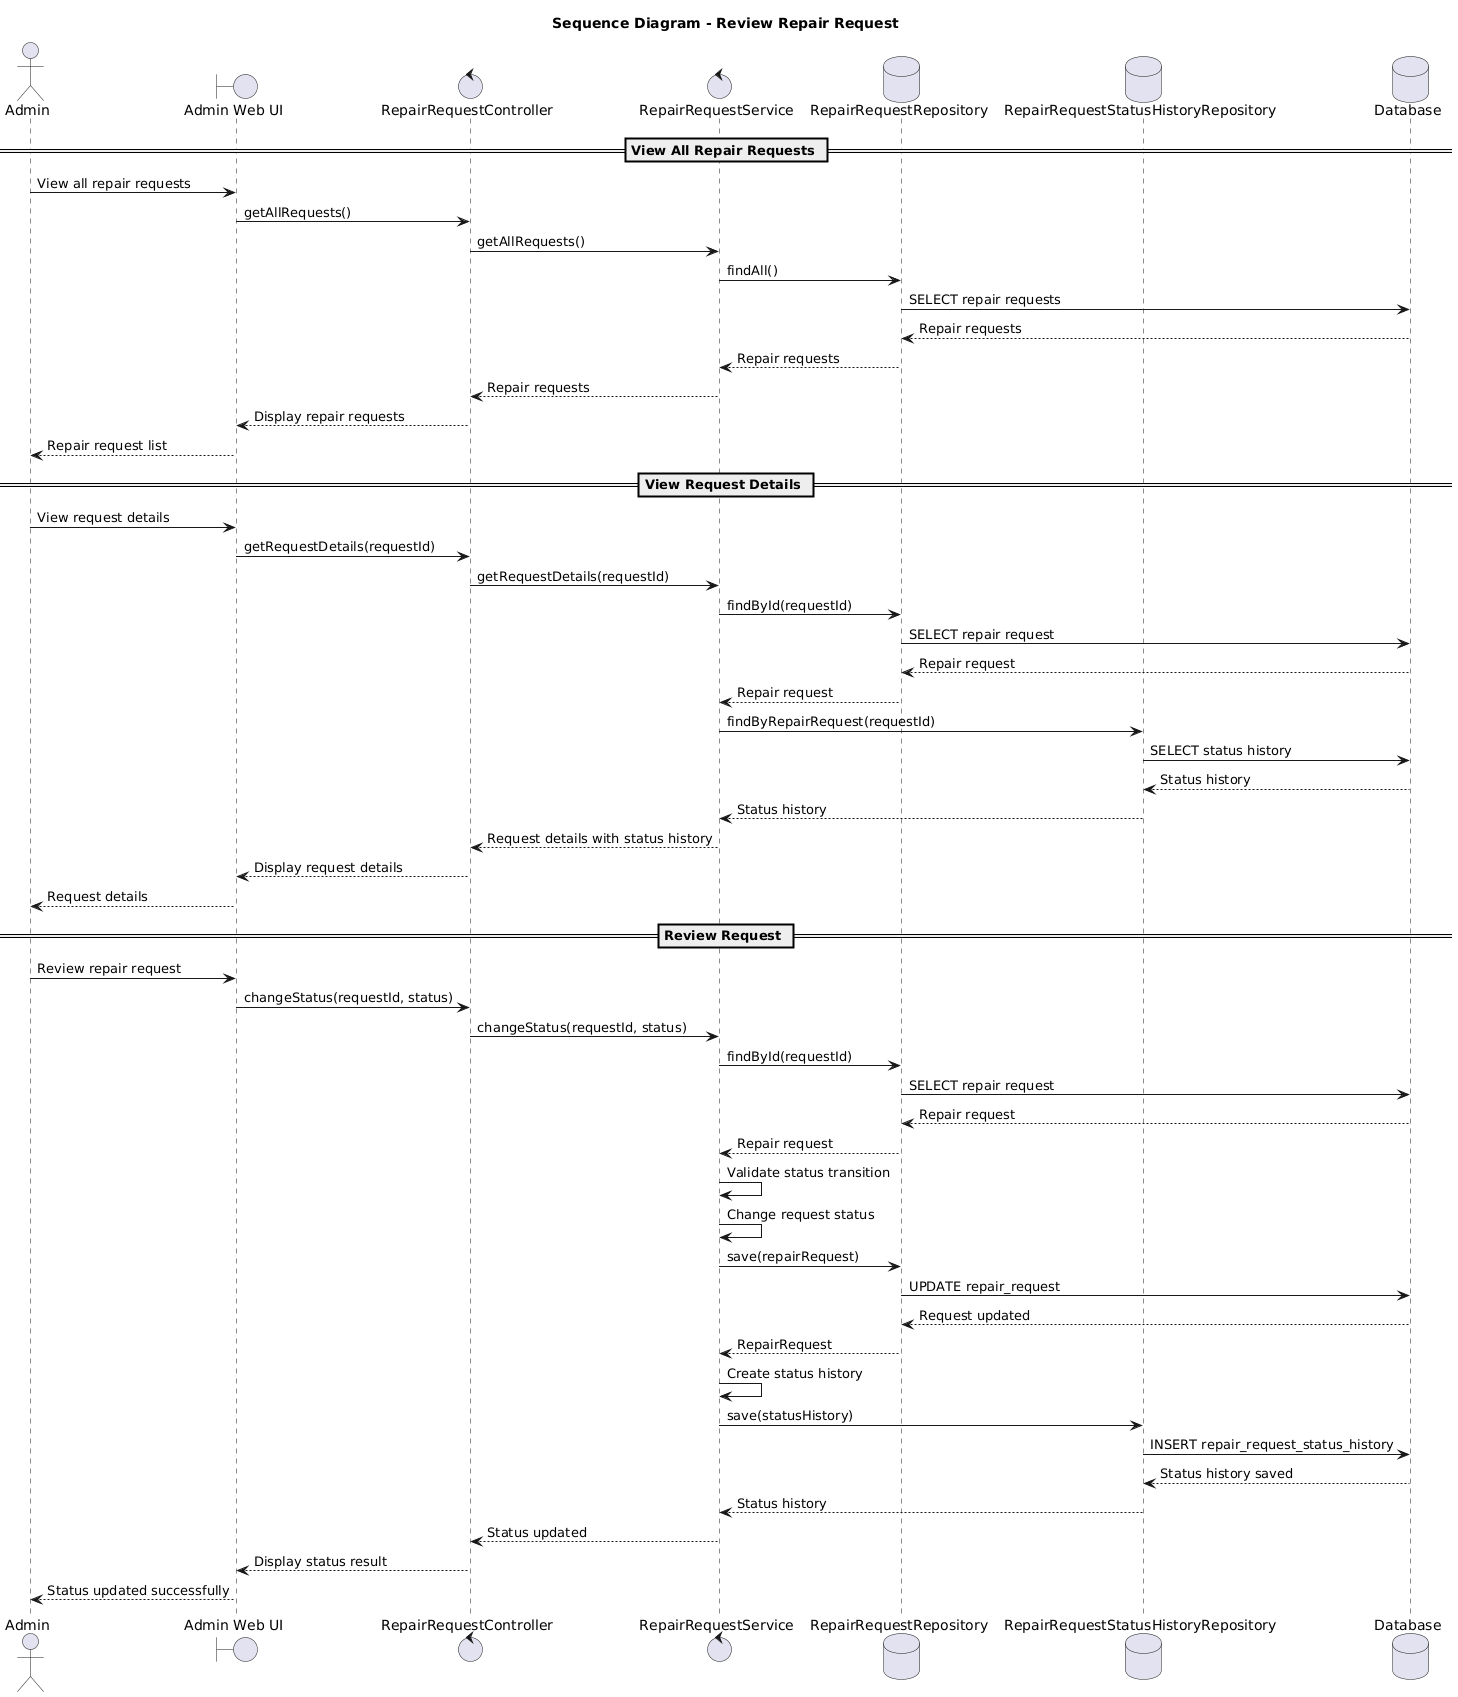

The diagram above was rendered by PlantUML. Its source (embedded in the PNG):
@startuml
title Sequence Diagram - Review Repair Request

actor "Admin" as Admin

boundary "Admin Web UI" as UI
control "RepairRequestController" as Controller
control "RepairRequestService" as Service
database "RepairRequestRepository" as RequestRepo
database "RepairRequestStatusHistoryRepository" as HistoryRepo
database "Database" as DB

== View All Repair Requests ==

Admin -> UI : View all repair requests
UI -> Controller : getAllRequests()
Controller -> Service : getAllRequests()

Service -> RequestRepo : findAll()
RequestRepo -> DB : SELECT repair requests
DB --> RequestRepo : Repair requests
RequestRepo --> Service : Repair requests

Service --> Controller : Repair requests
Controller --> UI : Display repair requests
UI --> Admin : Repair request list


== View Request Details ==

Admin -> UI : View request details
UI -> Controller : getRequestDetails(requestId)
Controller -> Service : getRequestDetails(requestId)

Service -> RequestRepo : findById(requestId)
RequestRepo -> DB : SELECT repair request
DB --> RequestRepo : Repair request
RequestRepo --> Service : Repair request

Service -> HistoryRepo : findByRepairRequest(requestId)
HistoryRepo -> DB : SELECT status history
DB --> HistoryRepo : Status history
HistoryRepo --> Service : Status history

Service --> Controller : Request details with status history
Controller --> UI : Display request details
UI --> Admin : Request details


== Review Request ==

Admin -> UI : Review repair request
UI -> Controller : changeStatus(requestId, status)
Controller -> Service : changeStatus(requestId, status)

Service -> RequestRepo : findById(requestId)
RequestRepo -> DB : SELECT repair request
DB --> RequestRepo : Repair request
RequestRepo --> Service : Repair request

Service -> Service : Validate status transition
Service -> Service : Change request status

Service -> RequestRepo : save(repairRequest)
RequestRepo -> DB : UPDATE repair_request
DB --> RequestRepo : Request updated
RequestRepo --> Service : RepairRequest

Service -> Service : Create status history
Service -> HistoryRepo : save(statusHistory)
HistoryRepo -> DB : INSERT repair_request_status_history
DB --> HistoryRepo : Status history saved
HistoryRepo --> Service : Status history

Service --> Controller : Status updated
Controller --> UI : Display status result
UI --> Admin : Status updated successfully
@enduml